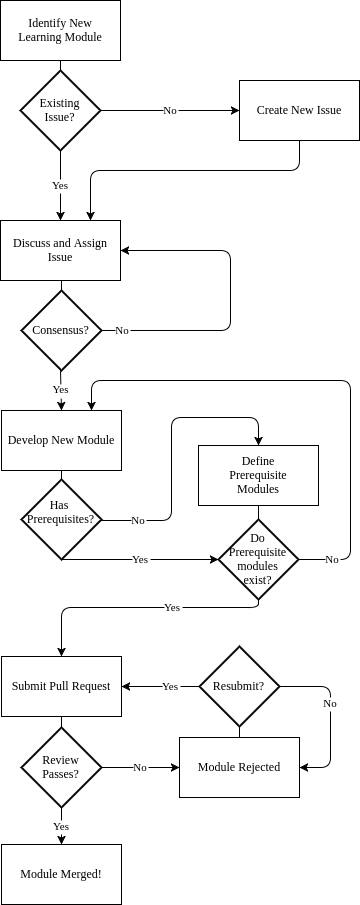

The diagram above was exported from draw.io. Its source (the exported page's mxGraphModel, read from the mxfile embedded in the PNG):
<mxGraphModel dx="806" dy="741" grid="1" gridSize="10" guides="1" tooltips="1" connect="1" arrows="1" fold="1" page="1" pageScale="1" pageWidth="826" pageHeight="1169" background="#ffffff" math="0" shadow="0">
  <root>
    <mxCell id="0" />
    <mxCell id="1" parent="0" />
    <mxCell id="2" value="Identify New&#10;Learning Module" style="fontFamily=Georgia;html=0" parent="1" vertex="1">
      <mxGeometry x="40" y="180" width="120" height="60" as="geometry" />
    </mxCell>
    <mxCell id="5" value="Define&#10;Prerequisite&#10;Modules" style="fontFamily=Georgia;html=0" parent="1" vertex="1">
      <mxGeometry x="238" y="625" width="120" height="60" as="geometry" />
    </mxCell>
    <mxCell id="54" value="Existing&#10;Issue?" style="strokeWidth=2;shape=mxgraph.flowchart.decision;fontColor=#000000;fontFamily=Georgia" parent="1" vertex="1">
      <mxGeometry x="60" y="250" width="80" height="80" as="geometry" />
    </mxCell>
    <mxCell id="56" value="" style="edgeStyle=none;endArrow=none;fontColor=#000000;strokeColor=#000000;fillColor=#006600;exitX=0.5;exitY=0;exitPerimeter=0;fontFamily=Georgia" parent="1" source="54" edge="1">
      <mxGeometry width="100" height="100" relative="1" as="geometry">
        <mxPoint x="-20" y="280" as="sourcePoint" />
        <mxPoint x="100" y="240" as="targetPoint" />
      </mxGeometry>
    </mxCell>
    <mxCell id="60" value="Create New Issue" style="fontFamily=Georgia;html=0" parent="1" vertex="1">
      <mxGeometry x="279" y="260" width="120" height="60" as="geometry" />
    </mxCell>
    <mxCell id="64" value="Consensus?" style="strokeWidth=2;shape=mxgraph.flowchart.decision;fontColor=#000000;fontFamily=Georgia" parent="1" vertex="1">
      <mxGeometry x="61" y="470" width="80" height="80" as="geometry" />
    </mxCell>
    <mxCell id="65" value="" style="edgeStyle=none;endArrow=none;fontColor=#000000;strokeColor=#000000;fillColor=#006600;exitX=0.5;exitY=0;exitPerimeter=0;fontFamily=Georgia" parent="1" source="64" edge="1">
      <mxGeometry width="100" height="100" relative="1" as="geometry">
        <mxPoint x="-19" y="500" as="sourcePoint" />
        <mxPoint x="101" y="460" as="targetPoint" />
      </mxGeometry>
    </mxCell>
    <mxCell id="67" value="Has &#10;Prerequisites?&#10;" style="strokeWidth=2;shape=mxgraph.flowchart.decision;fontColor=#000000;fontFamily=Georgia" parent="1" vertex="1">
      <mxGeometry x="61" y="659" width="80" height="80" as="geometry" />
    </mxCell>
    <mxCell id="68" value="" style="edgeStyle=none;endArrow=none;fontColor=#000000;strokeColor=#000000;fillColor=#006600;exitX=0.5;exitY=0;exitPerimeter=0;fontFamily=Georgia" parent="1" source="67" edge="1">
      <mxGeometry width="100" height="100" relative="1" as="geometry">
        <mxPoint x="-19" y="690" as="sourcePoint" />
        <mxPoint x="101" y="650" as="targetPoint" />
      </mxGeometry>
    </mxCell>
    <mxCell id="70" value="Review&#10;Passes?" style="strokeWidth=2;shape=mxgraph.flowchart.decision;fontColor=#000000;fontFamily=Georgia" parent="1" vertex="1">
      <mxGeometry x="61" y="907" width="80" height="80" as="geometry" />
    </mxCell>
    <mxCell id="71" value="" style="edgeStyle=none;endArrow=none;fontColor=#000000;strokeColor=#000000;fillColor=#006600;exitX=0.5;exitY=0;exitPerimeter=0;fontFamily=Georgia;entryX=0.5;entryY=1;" parent="1" source="70" target="5dea1165c09b9283-122" edge="1">
      <mxGeometry width="100" height="100" relative="1" as="geometry">
        <mxPoint x="-19" y="934" as="sourcePoint" />
        <mxPoint x="101" y="894" as="targetPoint" />
      </mxGeometry>
    </mxCell>
    <mxCell id="74" value="Do&#10;Prerequisite&#10;modules&#10;exist?" style="strokeWidth=2;shape=mxgraph.flowchart.decision;fontColor=#000000;fontFamily=Georgia;html=0" parent="1" vertex="1">
      <mxGeometry x="258" y="699" width="80" height="80" as="geometry" />
    </mxCell>
    <mxCell id="75" value="No" style="edgeStyle=none;endArrow=classic;fontColor=#000000;strokeColor=#000000;fillColor=#006600;entryX=0;entryY=0.5;exitX=1;exitY=0.5;exitPerimeter=0;fontFamily=Georgia" parent="1" source="54" target="60" edge="1">
      <mxGeometry width="100" height="100" relative="1" as="geometry">
        <mxPoint x="-301" y="336" as="sourcePoint" />
        <mxPoint x="-201" y="236" as="targetPoint" />
      </mxGeometry>
    </mxCell>
    <mxCell id="81" value="No" style="edgeStyle=orthogonalEdgeStyle;endArrow=classic;fontColor=#000000;strokeColor=#000000;fillColor=#006600;exitX=1;exitY=0.5;exitPerimeter=0;fontFamily=Georgia;entryX=1;entryY=0.5" parent="1" source="64" target="5dea1165c09b9283-120" edge="1">
      <mxGeometry x="-0.8694" width="100" height="100" relative="1" as="geometry">
        <mxPoint x="270" y="506" as="sourcePoint" />
        <mxPoint x="180" y="410" as="targetPoint" />
        <Array as="points">
          <mxPoint x="270" y="510" />
          <mxPoint x="270" y="430" />
        </Array>
        <mxPoint as="offset" />
      </mxGeometry>
    </mxCell>
    <mxCell id="82" value="Yes" style="edgeStyle=none;endArrow=classic;fontColor=#000000;strokeColor=#000000;fillColor=#006600;exitX=0.5;exitY=1;exitPerimeter=0;fontFamily=Georgia;entryX=0.5;entryY=0" parent="1" target="5dea1165c09b9283-121" edge="1">
      <mxGeometry width="100" height="100" relative="1" as="geometry">
        <mxPoint x="100" y="550" as="sourcePoint" />
        <mxPoint x="101" y="580" as="targetPoint" />
      </mxGeometry>
    </mxCell>
    <mxCell id="83" value="Yes" style="edgeStyle=none;endArrow=classic;fontColor=#000000;strokeColor=#000000;fillColor=#006600;fontFamily=Georgia;entryX=0.5;entryY=0;exitX=0.5;exitY=1;exitPerimeter=0" parent="1" source="70" target="91" edge="1">
      <mxGeometry width="100" height="100" relative="1" as="geometry">
        <mxPoint x="110" y="989" as="sourcePoint" />
        <mxPoint x="110" y="1009" as="targetPoint" />
      </mxGeometry>
    </mxCell>
    <mxCell id="84" value="Yes" style="edgeStyle=none;endArrow=classic;fontColor=#000000;strokeColor=#000000;fillColor=#006600;entryX=0;entryY=0.5;entryPerimeter=0;exitX=0.5;exitY=1;exitPerimeter=0;fontFamily=Georgia" parent="1" source="67" target="74" edge="1">
      <mxGeometry width="100" height="100" relative="1" as="geometry">
        <mxPoint x="141" y="750" as="sourcePoint" />
        <mxPoint x="240" y="697" as="targetPoint" />
      </mxGeometry>
    </mxCell>
    <mxCell id="86" value="No" style="edgeStyle=orthogonalEdgeStyle;endArrow=classic;fontColor=#000000;strokeColor=#000000;fillColor=#006600;entryX=0.5;entryY=0;fontFamily=Georgia" parent="1" target="5" edge="1">
      <mxGeometry x="-0.7455" width="100" height="100" relative="1" as="geometry">
        <mxPoint x="141" y="700" as="sourcePoint" />
        <mxPoint x="301" y="610" as="targetPoint" />
        <Array as="points">
          <mxPoint x="211" y="700" />
          <mxPoint x="211" y="597" />
          <mxPoint x="298" y="597" />
        </Array>
        <mxPoint as="offset" />
      </mxGeometry>
    </mxCell>
    <mxCell id="87" value="" style="edgeStyle=none;endArrow=none;fontColor=#000000;strokeColor=#000000;fillColor=#006600;exitX=0.5;exitY=0;exitPerimeter=0;entryX=0.5;entryY=1;fontFamily=Georgia" parent="1" source="74" target="5" edge="1">
      <mxGeometry width="100" height="100" relative="1" as="geometry">
        <mxPoint x="269" y="442" as="sourcePoint" />
        <mxPoint x="269" y="432" as="targetPoint" />
      </mxGeometry>
    </mxCell>
    <mxCell id="89" value="Yes" style="edgeStyle=orthogonalEdgeStyle;endArrow=classic;fontColor=#000000;strokeColor=#000000;fillColor=#006600;fontFamily=Georgia;exitX=0.5;exitY=1;exitPerimeter=0;entryX=0.5;entryY=0" parent="1" source="74" target="5dea1165c09b9283-122" edge="1">
      <mxGeometry x="-0.2565" width="100" height="100" relative="1" as="geometry">
        <mxPoint x="350" y="777" as="sourcePoint" />
        <mxPoint x="101" y="820" as="targetPoint" />
        <Array as="points">
          <mxPoint x="298" y="787" />
          <mxPoint x="101" y="787" />
        </Array>
        <mxPoint as="offset" />
      </mxGeometry>
    </mxCell>
    <mxCell id="90" value="No" style="edgeStyle=orthogonalEdgeStyle;endArrow=classic;fontColor=#000000;strokeColor=#000000;fillColor=#006600;exitX=1;exitY=0.5;exitPerimeter=0;fontFamily=Georgia;entryX=0.75;entryY=0" parent="1" source="74" target="5dea1165c09b9283-121" edge="1">
      <mxGeometry x="-0.8694" width="100" height="100" relative="1" as="geometry">
        <mxPoint x="437" y="750" as="sourcePoint" />
        <mxPoint x="131" y="580" as="targetPoint" />
        <Array as="points">
          <mxPoint x="390" y="739" />
          <mxPoint x="390" y="560" />
          <mxPoint x="131" y="560" />
        </Array>
        <mxPoint as="offset" />
      </mxGeometry>
    </mxCell>
    <mxCell id="91" value="Module Merged!" style="fontFamily=Georgia;html=0" parent="1" vertex="1">
      <mxGeometry x="41" y="1024" width="120" height="60" as="geometry" />
    </mxCell>
    <mxCell id="92" value="Yes" style="edgeStyle=none;endArrow=classic;fontColor=#000000;strokeColor=#000000;fillColor=#006600;exitX=0.5;exitY=1;exitPerimeter=0;fontFamily=Georgia;entryX=0.5;entryY=0" parent="1" source="54" target="5dea1165c09b9283-120" edge="1">
      <mxGeometry width="100" height="100" relative="1" as="geometry">
        <mxPoint x="-120" y="250" as="sourcePoint" />
        <mxPoint x="100" y="390" as="targetPoint" />
      </mxGeometry>
    </mxCell>
    <mxCell id="93" value="" style="edgeStyle=elbowEdgeStyle;elbow=vertical;endArrow=classic;fontColor=#000000;strokeColor=#000000;fillColor=#006600;exitX=0.5;exitY=1;fontFamily=Georgia;entryX=0.75;entryY=0" parent="1" source="60" target="5dea1165c09b9283-120" edge="1">
      <mxGeometry width="100" height="100" relative="1" as="geometry">
        <mxPoint x="420" y="370" as="sourcePoint" />
        <mxPoint x="131" y="390" as="targetPoint" />
        <Array as="points">
          <mxPoint x="240" y="350" />
        </Array>
      </mxGeometry>
    </mxCell>
    <mxCell id="5dea1165c09b9283-102" value="Module Rejected" style="fontFamily=Georgia;html=0" parent="1" vertex="1">
      <mxGeometry x="219" y="917" width="120" height="60" as="geometry" />
    </mxCell>
    <mxCell id="5dea1165c09b9283-111" value="Resubmit?" style="strokeWidth=2;shape=mxgraph.flowchart.decision;fontColor=#000000;fontFamily=Georgia" parent="1" vertex="1">
      <mxGeometry x="239" y="826" width="80" height="80" as="geometry" />
    </mxCell>
    <mxCell id="5dea1165c09b9283-112" value="Yes" style="edgeStyle=orthogonalEdgeStyle;endArrow=classic;fontColor=#000000;strokeColor=#000000;fillColor=#006600;fontFamily=Georgia;entryX=1;entryY=0.5;exitX=0;exitY=0.5;exitPerimeter=0" parent="1" source="5dea1165c09b9283-111" target="5dea1165c09b9283-122" edge="1">
      <mxGeometry x="-0.2565" width="100" height="100" relative="1" as="geometry">
        <mxPoint x="280" y="826" as="sourcePoint" />
        <mxPoint x="131" y="826" as="targetPoint" />
        <Array as="points" />
        <mxPoint as="offset" />
      </mxGeometry>
    </mxCell>
    <mxCell id="5dea1165c09b9283-115" style="edgeStyle=orthogonalEdgeStyle;rounded=0;html=1;exitX=0.5;exitY=0;entryX=0.5;entryY=1;entryPerimeter=0;endArrow=none;endFill=0" parent="1" source="5dea1165c09b9283-102" target="5dea1165c09b9283-111" edge="1">
      <mxGeometry relative="1" as="geometry" />
    </mxCell>
    <mxCell id="5dea1165c09b9283-117" value="No" style="edgeStyle=orthogonalEdgeStyle;endArrow=classic;fontColor=#000000;strokeColor=#000000;fillColor=#006600;exitX=1;exitY=0.5;exitPerimeter=0;entryX=1;entryY=0.5;fontFamily=Georgia" parent="1" source="5dea1165c09b9283-111" target="5dea1165c09b9283-102" edge="1">
      <mxGeometry x="-0.3333" y="-14" width="100" height="100" relative="1" as="geometry">
        <mxPoint x="387" y="958" as="sourcePoint" />
        <mxPoint x="180" y="809" as="targetPoint" />
        <Array as="points">
          <mxPoint x="370" y="866" />
          <mxPoint x="370" y="947" />
        </Array>
        <mxPoint x="14" y="14" as="offset" />
      </mxGeometry>
    </mxCell>
    <mxCell id="5dea1165c09b9283-120" value="Discuss and Assign&#10;Issue" style="fontFamily=Georgia;html=0" parent="1" vertex="1">
      <mxGeometry x="40" y="400" width="120" height="60" as="geometry" />
    </mxCell>
    <mxCell id="5dea1165c09b9283-121" value="Develop New Module" style="fontFamily=Georgia;html=0" parent="1" vertex="1">
      <mxGeometry x="41" y="590" width="120" height="60" as="geometry" />
    </mxCell>
    <mxCell id="5dea1165c09b9283-122" value="Submit Pull Request" style="fontFamily=Georgia;html=0;" parent="1" vertex="1">
      <mxGeometry x="41" y="836" width="120" height="60" as="geometry" />
    </mxCell>
    <mxCell id="5dea1165c09b9283-124" value="No" style="edgeStyle=orthogonalEdgeStyle;endArrow=classic;fontColor=#000000;strokeColor=#000000;fillColor=#006600;entryX=0;entryY=0.5;fontFamily=Georgia;exitX=1;exitY=0.5;exitPerimeter=0" parent="1" source="70" target="5dea1165c09b9283-102" edge="1">
      <mxGeometry x="0.2564" y="-10" width="100" height="100" relative="1" as="geometry">
        <mxPoint x="250" y="1076" as="sourcePoint" />
        <mxPoint x="407" y="1001" as="targetPoint" />
        <Array as="points">
          <mxPoint x="190" y="947" />
          <mxPoint x="190" y="947" />
        </Array>
        <mxPoint x="-10" y="-10" as="offset" />
      </mxGeometry>
    </mxCell>
  </root>
</mxGraphModel>